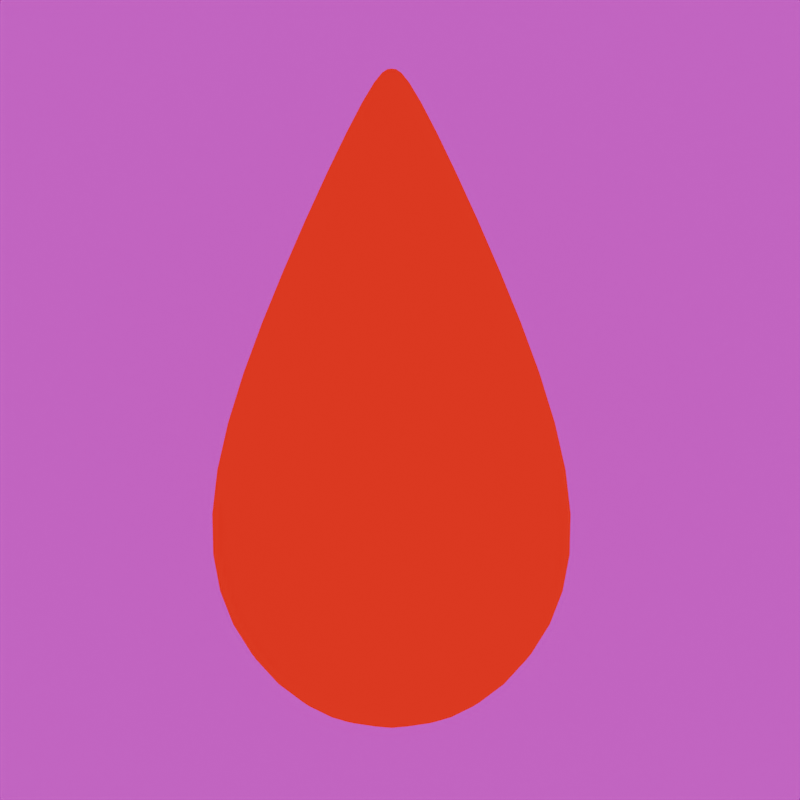 # Source: Blood_Drop.blend  (saved by Blender 4.0.36; exported with 4.5.12 LTS)
import bpy
from mathutils import Matrix  # noqa: F401  (used for matrix-valued properties, if any)

bpy.ops.wm.read_factory_settings(use_empty=True)
scene = bpy.context.scene
scene.name = 'Scene'

# ---- collections
col_collection = bpy.data.collections.new('Collection'); scene.collection.children.link(col_collection)

# ---- images (referenced by path relative to the original .blend; pixels are not part of the script)
import os
ASSET_DIR = os.environ.get("B2B_ASSET_DIR", "")  # directory of the original .blend (textures are referenced by path, not embedded)
HERE = os.path.dirname(os.path.abspath(__file__))  # packed textures are extracted next to this script under _unpacked/

def load_image(name, relpath, width, height, colorspace="sRGB"):
    """Load a texture the original file referenced (path relative to the .blend, or extracted next to this script)."""
    p = next((c for c in (os.path.join(HERE, relpath), os.path.join(ASSET_DIR, relpath)) if relpath and os.path.exists(c)), "")
    if p:
        img = bpy.data.images.load(p, check_existing=True)
        img.name = name
    else:  # same state as the original file: an image datablock whose file is absent (Cycles renders it pink)
        img = bpy.data.images.new(name, width, height)
        img.source = "FILE"
        img.filepath = "//" + (relpath or name)
    img.colorspace_settings.name = colorspace
    return img
img_immenstadter_horn_4k_exr = load_image('immenstadter_horn_4k.exr', 'immenstadter_horn_4k.exr', 1024, 1024, 'Linear Rec.709')

# ---- materials (node trees are filled in below, after node groups)
mat_blood_drop_material = bpy.data.materials.new('Blood Drop Material')
mat_blood_drop_material.use_transparent_shadow = False

# ---- material node trees
mat_blood_drop_material.use_nodes = True; mat_blood_drop_material.node_tree.nodes.clear()
_N = mat_blood_drop_material.node_tree.nodes; _L = mat_blood_drop_material.node_tree.links
n0 = _N.new('ShaderNodeOutputMaterial'); n0.name = 'Material Output'; n0.location = (300, 300)
n1 = _N.new('ShaderNodeEmission'); n1.name = 'Emission'; n1.location = (10, 300)
n1.inputs[0].default_value = (1.0, 0.0, 0.0, 1.0)
_L.new(n1.outputs[0], n0.inputs[0])
n0.is_active_output = True

# ---- world
world_world = bpy.data.worlds.new('World'); scene.world = world_world
world_world.use_nodes = True; world_world.node_tree.nodes.clear()
_N = world_world.node_tree.nodes; _L = world_world.node_tree.links
n0 = _N.new('ShaderNodeOutputWorld'); n0.name = 'World Output'; n0.location = (300, 300)
n1 = _N.new('ShaderNodeBackground'); n1.name = 'Background'; n1.location = (10, 300)
n2 = _N.new('ShaderNodeTexEnvironment'); n2.name = 'Environment Texture'; n2.location = (-314, 315)
n2.image = img_immenstadter_horn_4k_exr
_L.new(n1.outputs[0], n0.inputs[0])
_L.new(n2.outputs[0], n1.inputs[0])
n0.is_active_output = True
world_world.color = (0.05088, 0.05088, 0.05088)
world_world.use_sun_shadow = False
world_world.sun_shadow_jitter_overblur = 0.0

# ---- cameras
cam_camera = bpy.data.cameras.new('Camera')

# ---- meshes
me_sphere = bpy.data.meshes.new('Sphere')
me_sphere.from_pydata([(0.5062, 1.162, -0.5062), (0.8507, -0.01936, -0.8507), (0.7825, -0.8816, -0.7825), (0.5062, 1.162, 0.5062), (0.7825, -0.8816, 0.7825), (1.408e-07, -0.8816, 1.107), (-0.5062, 1.162, 0.5062), (-0.7825, -0.8816, 0.7825), (-1.203, -0.01936, -4.785e-08), (-0.8507, -0.01936, -0.8507), (-0.7825, -0.8816, -0.7825), (0.07473, 2.342, -0.07473), (-2.071e-07, 1.162, -0.7158), (2.375e-07, -0.8816, -1.107), (1.203, -0.01936, 5.733e-08), (0.8507, -0.01936, 0.8507), (-4.713e-08, -0.01936, 1.203), (-0.8507, -0.01936, 0.8507), (5.805e-08, -0.01936, -1.203), (1.107, -0.8816, -7.421e-08), (-1.107, -0.8816, -1.709e-07), (0.7158, 1.162, 2.13e-07), (-2.697e-07, 1.162, 0.7158), (-0.7158, 1.162, 1.504e-07), (-0.5062, 1.162, -0.5062), (0.2942, -1.46, -0.2942), (0.4161, -1.46, -1.929e-07), (0.2942, -1.46, 0.2942), (3.042e-07, -1.46, 0.4161), (-0.2942, -1.46, 0.2942), (-0.4161, -1.46, -2.292e-07), (-0.2942, -1.46, -0.2942), (3.406e-07, -1.46, -0.4161), (0.1057, 2.342, 3.643e-07), (0.07473, 2.342, 0.07473), (-4.865e-07, 2.342, 0.1057), (-0.07473, 2.342, 0.07473), (-0.1057, 2.342, 3.551e-07), (-0.07473, 2.342, -0.07473), (-4.773e-07, 2.342, -0.1057), (-4.619e-07, 2.342, 3.597e-07)], [], [(6, 22, 35, 36), (0, 12, 39, 11), (21, 0, 11, 33), (24, 23, 37, 38), (22, 3, 34, 35), (23, 6, 36, 37), (12, 24, 38, 39), (3, 21, 33, 34), (10, 9, 18, 13), (20, 8, 9, 10), (7, 17, 8, 20), (5, 16, 17, 7), (4, 15, 16, 5), (19, 14, 15, 4), (2, 1, 14, 19), (13, 18, 1, 2), (9, 24, 12, 18), (8, 23, 24, 9), (17, 6, 23, 8), (16, 22, 6, 17), (15, 3, 22, 16), (14, 21, 3, 15), (1, 0, 21, 14), (18, 12, 0, 1), (13, 2, 25, 32), (25, 26, 27, 28, 29, 30, 31, 32), (20, 10, 31, 30), (4, 5, 28, 27), (10, 13, 32, 31), (5, 7, 29, 28), (7, 20, 30, 29), (2, 19, 26, 25), (19, 4, 27, 26), (35, 34, 33, 40), (37, 36, 35, 40), (38, 37, 40, 39), (39, 40, 33, 11)])
me_sphere.polygons.foreach_set('use_smooth', [True] * 37)
_uv = me_sphere.uv_layers.new(name='UVMap')
_uv.uv.foreach_set('vector', [0.125, 0.75, 0.25, 0.75, 0.25, 0.75, 0.125, 0.75, 0.625, 0.75, 0.75, 0.75, 0.75, 0.75, 0.625, 0.75, 0.5, 0.75, 0.625, 0.75, 0.625, 0.75, 0.5, 0.75, 0.875, 0.75, 1.0, 0.75, 1.0, 0.75, 0.875, 0.75, 0.25, 0.75, 0.375, 0.75, 0.375, 0.75, 0.25, 0.75, 0.0, 0.75, 0.125, 0.75, 0.125, 0.75, 0.0, 0.75, 0.75, 0.75, 0.875, 0.75, 0.875, 0.75, 0.75, 0.75, 0.375, 0.75, 0.5, 0.75, 0.5, 0.75, 0.375, 0.75, 0.875, 0.25, 0.875, 0.5032, 0.75, 0.5032, 0.75, 0.25, 1.0, 0.25, 0.9999, 0.5032, 0.875, 0.5032, 0.875, 0.25, 0.125, 0.25, 0.125, 0.5, 0.0001392, 0.5032, 0.0, 0.25, 0.25, 0.25, 0.25, 0.5, 0.125, 0.5, 0.125, 0.25, 0.375, 0.25, 0.375, 0.5, 0.25, 0.5, 0.25, 0.25, 0.5, 0.25, 0.5, 0.5, 0.375, 0.5, 0.375, 0.25, 0.625, 0.25, 0.625, 0.5032, 0.5, 0.5, 0.5, 0.25, 0.75, 0.25, 0.75, 0.5032, 0.625, 0.5032, 0.625, 0.25, 0.875, 0.5, 0.875, 0.75, 0.75, 0.75, 0.75, 0.5, 1.0, 0.5, 1.0, 0.75, 0.875, 0.75, 0.875, 0.5, 0.125, 0.5, 0.125, 0.7543, 0.0, 0.75, 1.148e-12, 0.5, 0.25, 0.5, 0.25, 0.75, 0.125, 0.7543, 0.125, 0.5, 0.375, 0.5, 0.375, 0.75, 0.25, 0.75, 0.25, 0.5, 0.5, 0.5, 0.5, 0.75, 0.375, 0.75, 0.375, 0.5, 0.625, 0.5, 0.625, 0.75, 0.5, 0.75, 0.5, 0.5, 0.75, 0.5, 0.75, 0.75, 0.625, 0.75, 0.625, 0.5, 0.75, 0.25, 0.625, 0.25, 0.625, 0.25, 0.75, 0.25, 0.625, 0.25, 0.5, 0.25, 0.375, 0.25, 0.25, 0.25, 0.125, 0.25, 0.0, 0.25, 0.875, 0.25, 0.75, 0.25, 1.0, 0.25, 0.875, 0.25, 0.875, 0.25, 1.0, 0.25, 0.375, 0.25, 0.25, 0.25, 0.25, 0.25, 0.375, 0.25, 0.875, 0.25, 0.75, 0.25, 0.75, 0.25, 0.875, 0.25, 0.25, 0.25, 0.125, 0.25, 0.125, 0.25, 0.25, 0.25, 0.125, 0.25, 0.0, 0.25, 0.0, 0.25, 0.125, 0.25, 0.625, 0.25, 0.5, 0.25, 0.5, 0.25, 0.625, 0.25, 0.5, 0.25, 0.375, 0.25, 0.375, 0.25, 0.5, 0.25, 0.25, 0.75, 0.375, 0.75, 0.5, 0.75, 0.0, 0.0, 0.0, 0.75, 0.125, 0.75, 0.25, 0.75, 0.0, 0.0, 0.875, 0.75, 1.0, 0.75, 0.0, 0.0, 0.75, 0.75, 0.75, 0.75, 0.0, 0.0, 0.5, 0.75, 0.625, 0.75])
me_sphere.materials.append(mat_blood_drop_material)
me_sphere.update()
me_plane = bpy.data.meshes.new('Plane')
me_plane.from_pydata([(-1.0, -1.0, 0.0), (1.0, -1.0, 0.0), (-1.0, 1.0, 0.0), (1.0, 1.0, 0.0)], [], [(0, 1, 3, 2)])
_uv = me_plane.uv_layers.new(name='UVMap')
_uv.uv.foreach_set('vector', [0.0, 0.0, 1.0, 0.0, 1.0, 1.0, 0.0, 1.0])
me_plane.update()

# ---- objects
ob_blood_drop_mesh = bpy.data.objects.new('Blood Drop Mesh', me_sphere)
ob_camera = bpy.data.objects.new('Camera', cam_camera)
ob_plane = bpy.data.objects.new('Plane', me_plane)

# ---- transforms, parenting, visibility, modifiers, constraints
ob_blood_drop_mesh.location = (0.0, 0.0, 0.0)
_m = ob_blood_drop_mesh.modifiers.new('Subdivision', 'SUBSURF')
ob_camera.location = (0.04805, 0.4281, 6.43)
ob_plane.location = (0.0, 0.0, -5.0)
ob_plane.scale = (5.0, 5.0, 5.0)

# ---- collection membership
col_collection.objects.link(ob_blood_drop_mesh)
col_collection.objects.link(ob_camera)
col_collection.objects.link(ob_plane)

# ---- scene / render settings (as saved in the file)
scene.camera = ob_camera
scene.frame_start = 1; scene.frame_end = 250; scene.frame_set(1)
scene.render.engine = 'BLENDER_EEVEE_NEXT'
scene.render.resolution_x = 1080
scene.cycles.sampling_pattern = 'TABULATED_SOBOL'
bpy.context.view_layer.update()
